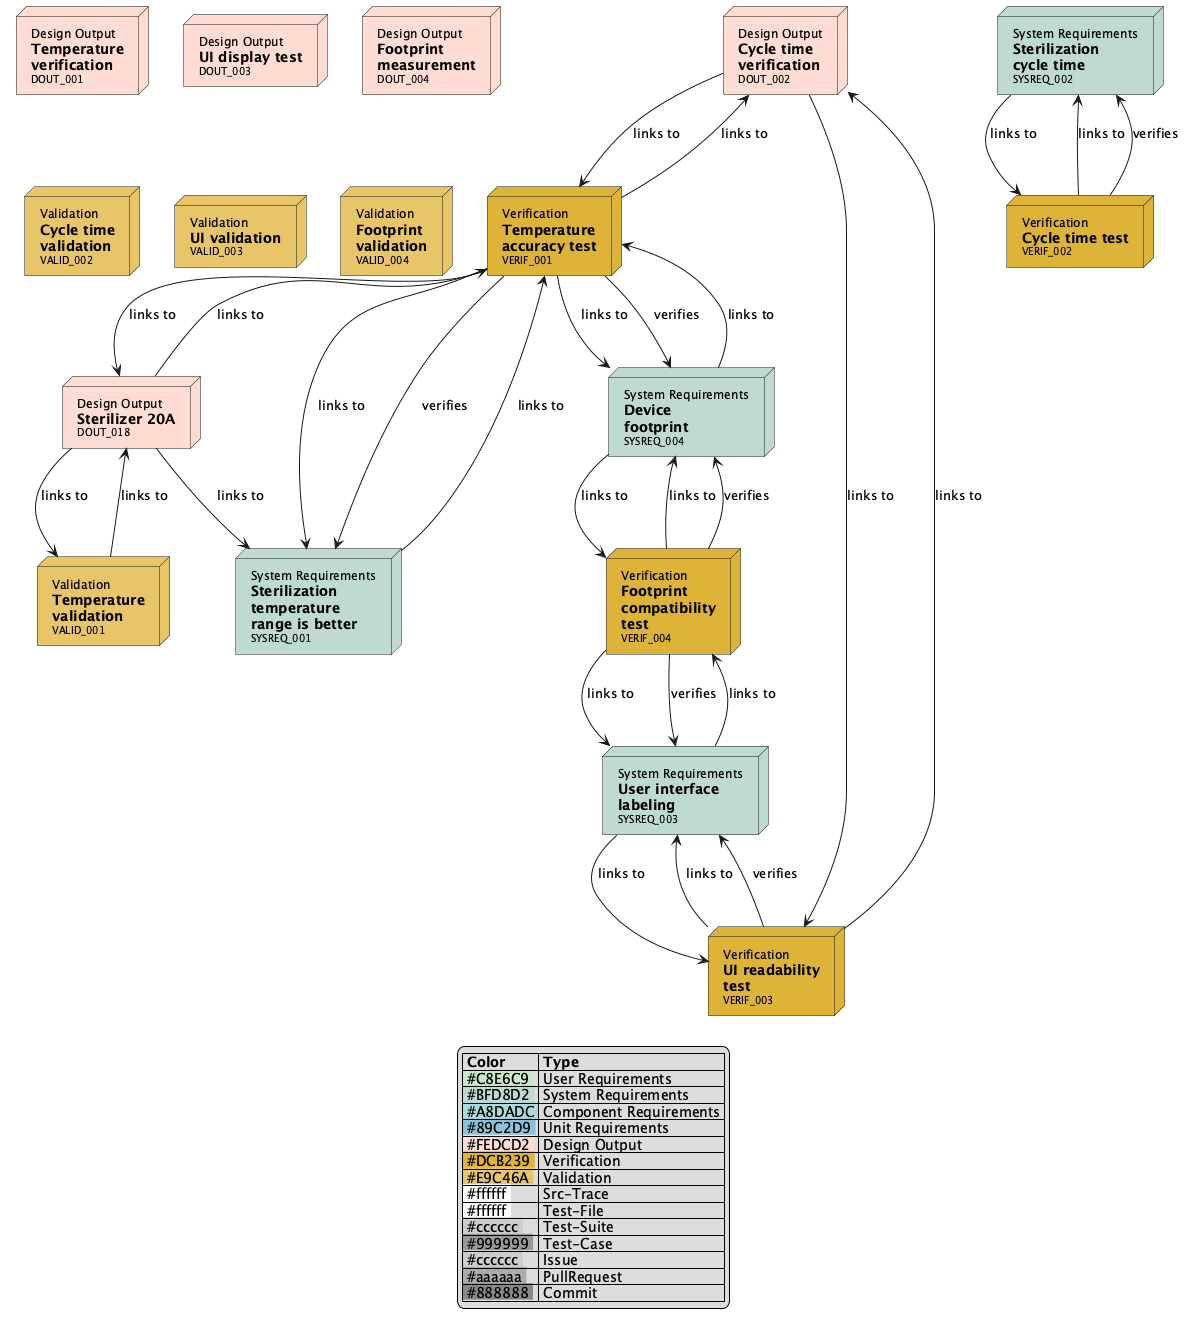

The diagram above was rendered by PlantUML. Its source (embedded in the PNG):
@startuml

' Nodes definition 

node "<size:12>Design Output</size>\n**Temperature**\n**verification**\n<size:10>DOUT_001</size>" as DOUT_001 [[../design-output.html#DOUT_001]] #FEDCD2
node "<size:12>Design Output</size>\n**Cycle time**\n**verification**\n<size:10>DOUT_002</size>" as DOUT_002 [[../design-output.html#DOUT_002]] #FEDCD2
node "<size:12>Design Output</size>\n**UI display test**\n<size:10>DOUT_003</size>" as DOUT_003 [[../design-output.html#DOUT_003]] #FEDCD2
node "<size:12>Design Output</size>\n**Footprint**\n**measurement**\n<size:10>DOUT_004</size>" as DOUT_004 [[../design-output.html#DOUT_004]] #FEDCD2
node "<size:12>Design Output</size>\n**Sterilizer 20A**\n<size:10>DOUT_018</size>" as DOUT_018 [[../design-output.html#DOUT_018]] #FEDCD2
node "<size:12>System Requirements</size>\n**Sterilization**\n**temperature**\n**range is better**\n<size:10>SYSREQ_001</size>" as SYSREQ_001 [[../requirements.html#SYSREQ_001]] #BFD8D2
node "<size:12>System Requirements</size>\n**Sterilization**\n**cycle time**\n<size:10>SYSREQ_002</size>" as SYSREQ_002 [[../requirements.html#SYSREQ_002]] #BFD8D2
node "<size:12>System Requirements</size>\n**User interface**\n**labeling**\n<size:10>SYSREQ_003</size>" as SYSREQ_003 [[../requirements.html#SYSREQ_003]] #BFD8D2
node "<size:12>System Requirements</size>\n**Device**\n**footprint**\n<size:10>SYSREQ_004</size>" as SYSREQ_004 [[../requirements.html#SYSREQ_004]] #BFD8D2
node "<size:12>Validation</size>\n**Temperature**\n**validation**\n<size:10>VALID_001</size>" as VALID_001 [[../validation.html#VALID_001]] #E9C46A
node "<size:12>Validation</size>\n**Cycle time**\n**validation**\n<size:10>VALID_002</size>" as VALID_002 [[../validation.html#VALID_002]] #E9C46A
node "<size:12>Validation</size>\n**UI validation**\n<size:10>VALID_003</size>" as VALID_003 [[../validation.html#VALID_003]] #E9C46A
node "<size:12>Validation</size>\n**Footprint**\n**validation**\n<size:10>VALID_004</size>" as VALID_004 [[../validation.html#VALID_004]] #E9C46A
node "<size:12>Verification</size>\n**Temperature**\n**accuracy test**\n<size:10>VERIF_001</size>" as VERIF_001 [[../verification.html#VERIF_001]] #DCB239
node "<size:12>Verification</size>\n**Cycle time test**\n<size:10>VERIF_002</size>" as VERIF_002 [[../verification.html#VERIF_002]] #DCB239
node "<size:12>Verification</size>\n**UI readability**\n**test**\n<size:10>VERIF_003</size>" as VERIF_003 [[../verification.html#VERIF_003]] #DCB239
node "<size:12>Verification</size>\n**Footprint**\n**compatibility**\n**test**\n<size:10>VERIF_004</size>" as VERIF_004 [[../verification.html#VERIF_004]] #DCB239

' Connection definition 

DOUT_002 --> VERIF_001: links to\n
DOUT_002 --> VERIF_003: links to\n
DOUT_018 --> SYSREQ_001: links to\n
DOUT_018 --> VALID_001: links to\n
DOUT_018 --> VERIF_001: links to\n
SYSREQ_001 --> VERIF_001: links to\n
SYSREQ_002 --> VERIF_002: links to\n
SYSREQ_003 --> VERIF_003: links to\n
SYSREQ_003 --> VERIF_004: links to\n
SYSREQ_004 --> VERIF_001: links to\n
SYSREQ_004 --> VERIF_004: links to\n
VALID_001 --> DOUT_018: links to\n
VERIF_001 --> DOUT_002: links to\n
VERIF_001 --> DOUT_018: links to\n
VERIF_001 --> SYSREQ_001: links to\n
VERIF_001 --> SYSREQ_004: links to\n
VERIF_001 --> SYSREQ_001: verifies\n
VERIF_001 --> SYSREQ_004: verifies\n
VERIF_002 --> SYSREQ_002: links to\n
VERIF_002 --> SYSREQ_002: verifies\n
VERIF_003 --> DOUT_002: links to\n
VERIF_003 --> SYSREQ_003: links to\n
VERIF_003 --> SYSREQ_003: verifies\n
VERIF_004 --> SYSREQ_003: links to\n
VERIF_004 --> SYSREQ_004: links to\n
VERIF_004 --> SYSREQ_003: verifies\n
VERIF_004 --> SYSREQ_004: verifies\n

' Legend definition
legend
|= Color |= Type |
|<back:#C8E6C9> #C8E6C9 </back>| User Requirements |
|<back:#BFD8D2> #BFD8D2 </back>| System Requirements |
|<back:#A8DADC> #A8DADC </back>| Component Requirements |
|<back:#89C2D9> #89C2D9 </back>| Unit Requirements |
|<back:#FEDCD2> #FEDCD2 </back>| Design Output |
|<back:#DCB239> #DCB239 </back>| Verification |
|<back:#E9C46A> #E9C46A </back>| Validation |
|<back:#ffffff> #ffffff </back>| Src-Trace |
|<back:#ffffff> #ffffff </back>| Test-File |
|<back:#cccccc> #cccccc </back>| Test-Suite |
|<back:#999999> #999999 </back>| Test-Case |
|<back:#cccccc> #cccccc </back>| Issue |
|<back:#aaaaaa> #aaaaaa </back>| PullRequest |
|<back:#888888> #888888 </back>| Commit |
endlegend

@enduml